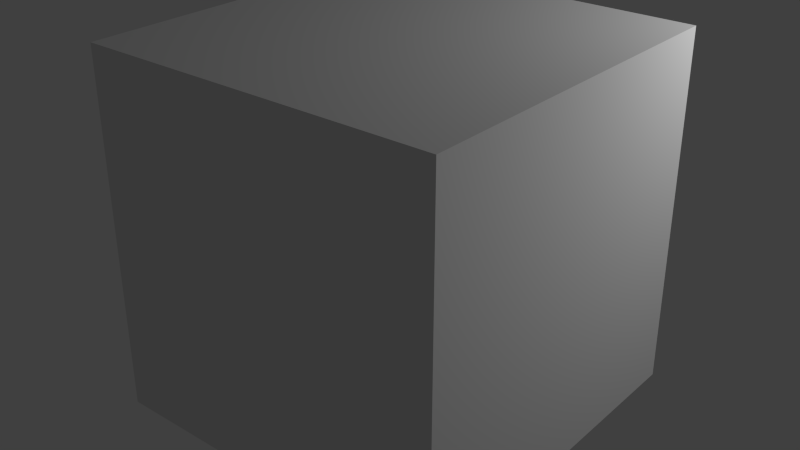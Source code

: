 # Source: cube.blend  (saved by Blender 2.70.0; exported with 4.5.12 LTS)
import bpy
from mathutils import Matrix  # noqa: F401  (used for matrix-valued properties, if any)

bpy.ops.wm.read_factory_settings(use_empty=True)
scene = bpy.context.scene
scene.name = 'Scene'

# ---- collections
col_collection_1 = bpy.data.collections.new('Collection 1'); scene.collection.children.link(col_collection_1)

# ---- materials (node trees are filled in below, after node groups)
mat_material_005 = bpy.data.materials.new('Material.005')
mat_material_005.alpha_threshold = 0.0
mat_material_005.use_transparent_shadow = False
mat_material_005.roughness = 0.5
mat_material_005.line_color = (0.0, 0.0, 0.0, 1.0)

# ---- material node trees

# ---- world
world_world = bpy.data.worlds.new('World'); scene.world = world_world
world_world.color = (0.05088, 0.05088, 0.05088)
world_world.use_sun_shadow = False
world_world.sun_shadow_jitter_overblur = 0.0
world_world.cycles.sampling_method = 'MANUAL'
world_world.cycles.sample_map_resolution = 256

# ---- lights
light_point = bpy.data.lights.new('Point', 'POINT')
light_point.transmission_factor = 0.0
light_point.energy = 100.0
light_point.shadow_buffer_clip_start = 0.5
light_point.shadow_soft_size = 0.1
light_point.shadow_maximum_resolution = 0.006
light_point.use_absolute_resolution = True
light_point.cycles.use_multiple_importance_sampling = False

# ---- meshes
me_cube = bpy.data.meshes.new('Cube')
me_cube.from_pydata([(1.0, 1.0, -1.0), (1.0, -1.0, -1.0), (-1.0, -1.0, -1.0), (-1.0, 1.0, -1.0), (1.0, 1.0, 1.0), (1.0, -1.0, 1.0), (-1.0, -1.0, 1.0), (-1.0, 1.0, 1.0)], [], [(0, 1, 2, 3), (4, 7, 6, 5), (0, 4, 5, 1), (1, 5, 6, 2), (2, 6, 7, 3), (4, 0, 3, 7)])
me_cube.materials.append(mat_material_005)
me_cube.use_remesh_preserve_volume = False
me_cube.use_remesh_preserve_attributes = False
me_cube.use_mirror_vertex_groups = False
me_cube.update()

# ---- objects
ob_point = bpy.data.objects.new('Point', light_point)
ob_cube = bpy.data.objects.new('Cube', me_cube)

# ---- transforms, parenting, visibility, modifiers, constraints
ob_point.location = (2.262, 1.798, 1.862)
ob_point.lineart.crease_threshold = 0.0
ob_cube.location = (0.0, 0.0, 0.0)
ob_cube.lock_rotations_4d = False
ob_cube.empty_display_type = 'ARROWS'
ob_cube.lineart.crease_threshold = 0.0

# ---- collection membership
col_collection_1.objects.link(ob_point)
col_collection_1.objects.link(ob_cube)

# ---- scene / render settings (as saved in the file)
scene.frame_start = 1; scene.frame_end = 250; scene.frame_set(0)
scene.render.engine = 'BLENDER_EEVEE_NEXT'
scene.render.resolution_percentage = 50
scene.render.dither_intensity = 0.0
scene.cycles.use_denoising = False
scene.cycles.samples = 10
scene.cycles.sampling_pattern = 'TABULATED_SOBOL'
scene.cycles.light_sampling_threshold = 0.0
scene.cycles.use_adaptive_sampling = False
scene.cycles.use_light_tree = False
scene.cycles.blur_glossy = 0.0
scene.cycles.volume_bounces = 1
scene.cycles.pixel_filter_type = 'GAUSSIAN'
scene.cycles.sample_clamp_indirect = 0.0
scene.view_settings.view_transform = 'Standard'
bpy.context.view_layer.update()

# ---- added for rendering (the .blend has no active camera): camera
cam_auto = bpy.data.cameras.new('AutoCamera')
cam_auto.lens = 50.0
cam_auto.sensor_width = 36.0
cam_auto.clip_end = 1000.0
ob_auto_camera = bpy.data.objects.new('AutoCamera', cam_auto)
scene.collection.objects.link(ob_auto_camera)
ob_auto_camera.location = (3.20507, -3.84609, 2.56406)
ob_auto_camera.rotation_euler = (1.09748, -7.21219e-08, 0.694738)
scene.camera = ob_auto_camera
bpy.context.view_layer.update()
